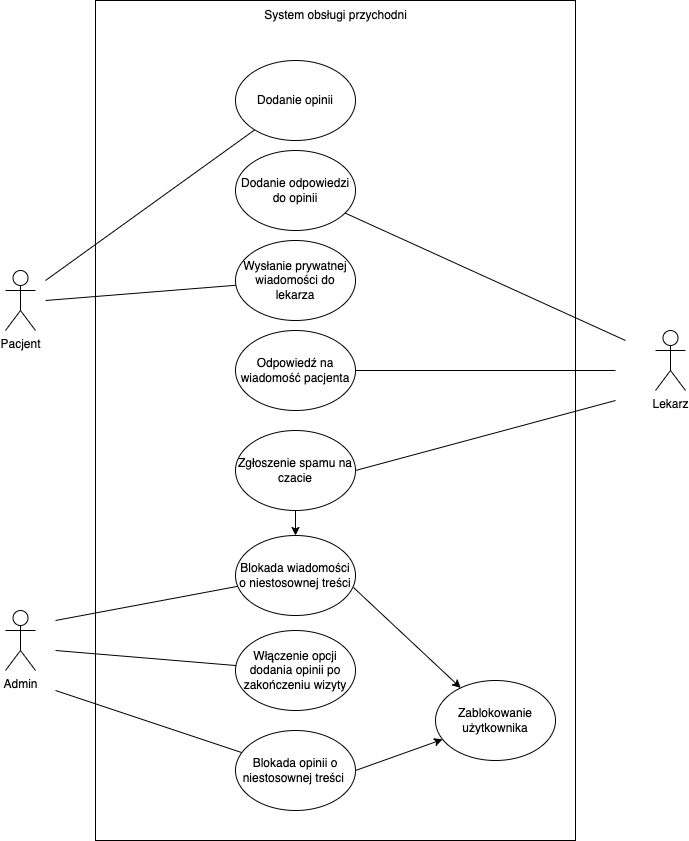

The diagram above was exported from draw.io. Its source (the exported page's mxGraphModel, read from the mxfile embedded in the PNG):
<mxGraphModel dx="1113" dy="1824" grid="1" gridSize="10" guides="1" tooltips="1" connect="1" arrows="1" fold="1" page="1" pageScale="1" pageWidth="827" pageHeight="1169" background="#FFFFFF" math="0" shadow="0">
  <root>
    <mxCell id="0" />
    <mxCell id="1" parent="0" />
    <mxCell id="eCx4_rKiQRVlYr1PAx1Q-1" value="" style="rounded=0;whiteSpace=wrap;html=1;" vertex="1" parent="1">
      <mxGeometry x="190" y="-30" width="480" height="840" as="geometry" />
    </mxCell>
    <mxCell id="bjJmfQVTN6Z6W7jXQ2DB-1" value="Dodanie opinii" style="ellipse;whiteSpace=wrap;html=1;" vertex="1" parent="1">
      <mxGeometry x="330" y="30" width="120" height="80" as="geometry" />
    </mxCell>
    <mxCell id="bjJmfQVTN6Z6W7jXQ2DB-2" value="Dodanie odpowiedzi do opinii" style="ellipse;whiteSpace=wrap;html=1;" vertex="1" parent="1">
      <mxGeometry x="330" y="120" width="120" height="80" as="geometry" />
    </mxCell>
    <mxCell id="bjJmfQVTN6Z6W7jXQ2DB-3" value="Wysłanie prywatnej wiadomości do lekarza" style="ellipse;whiteSpace=wrap;html=1;" vertex="1" parent="1">
      <mxGeometry x="330" y="210" width="120" height="80" as="geometry" />
    </mxCell>
    <mxCell id="bjJmfQVTN6Z6W7jXQ2DB-4" value="Odpowiedź na wiadomość pacjenta" style="ellipse;whiteSpace=wrap;html=1;" vertex="1" parent="1">
      <mxGeometry x="330" y="300" width="120" height="80" as="geometry" />
    </mxCell>
    <mxCell id="bjJmfQVTN6Z6W7jXQ2DB-5" value="Włączenie opcji dodania opinii po zakończeniu wizyty" style="ellipse;whiteSpace=wrap;html=1;" vertex="1" parent="1">
      <mxGeometry x="330" y="600" width="120" height="80" as="geometry" />
    </mxCell>
    <mxCell id="bjJmfQVTN6Z6W7jXQ2DB-6" value="Blokada wiadomości o niestosownej treści" style="ellipse;whiteSpace=wrap;html=1;" vertex="1" parent="1">
      <mxGeometry x="330" y="505" width="120" height="80" as="geometry" />
    </mxCell>
    <mxCell id="bjJmfQVTN6Z6W7jXQ2DB-8" value="Zgłoszenie spamu na czacie" style="ellipse;whiteSpace=wrap;html=1;" vertex="1" parent="1">
      <mxGeometry x="330" y="400" width="120" height="80" as="geometry" />
    </mxCell>
    <mxCell id="bjJmfQVTN6Z6W7jXQ2DB-9" value="Pacjent" style="shape=umlActor;verticalLabelPosition=bottom;verticalAlign=top;html=1;outlineConnect=0;" vertex="1" parent="1">
      <mxGeometry x="100" y="240" width="30" height="60" as="geometry" />
    </mxCell>
    <mxCell id="bjJmfQVTN6Z6W7jXQ2DB-10" value="Lekarz" style="shape=umlActor;verticalLabelPosition=bottom;verticalAlign=top;html=1;outlineConnect=0;" vertex="1" parent="1">
      <mxGeometry x="750" y="300" width="30" height="60" as="geometry" />
    </mxCell>
    <mxCell id="bjJmfQVTN6Z6W7jXQ2DB-11" value="Admin" style="shape=umlActor;verticalLabelPosition=bottom;verticalAlign=top;html=1;outlineConnect=0;" vertex="1" parent="1">
      <mxGeometry x="100" y="580" width="30" height="60" as="geometry" />
    </mxCell>
    <mxCell id="bjJmfQVTN6Z6W7jXQ2DB-12" value="" style="endArrow=none;html=1;rounded=0;" edge="1" parent="1" target="bjJmfQVTN6Z6W7jXQ2DB-1">
      <mxGeometry width="50" height="50" relative="1" as="geometry">
        <mxPoint x="140" y="250" as="sourcePoint" />
        <mxPoint x="190" y="230" as="targetPoint" />
      </mxGeometry>
    </mxCell>
    <mxCell id="bjJmfQVTN6Z6W7jXQ2DB-13" value="" style="endArrow=none;html=1;rounded=0;" edge="1" parent="1" source="bjJmfQVTN6Z6W7jXQ2DB-2">
      <mxGeometry width="50" height="50" relative="1" as="geometry">
        <mxPoint x="580" y="340" as="sourcePoint" />
        <mxPoint x="720" y="310" as="targetPoint" />
      </mxGeometry>
    </mxCell>
    <mxCell id="bjJmfQVTN6Z6W7jXQ2DB-14" value="" style="endArrow=none;html=1;rounded=0;" edge="1" parent="1" target="bjJmfQVTN6Z6W7jXQ2DB-3">
      <mxGeometry width="50" height="50" relative="1" as="geometry">
        <mxPoint x="140" y="270" as="sourcePoint" />
        <mxPoint x="190" y="260" as="targetPoint" />
      </mxGeometry>
    </mxCell>
    <mxCell id="bjJmfQVTN6Z6W7jXQ2DB-15" value="Blokada opinii o niestosownej treści&amp;nbsp;" style="ellipse;whiteSpace=wrap;html=1;" vertex="1" parent="1">
      <mxGeometry x="330" y="700" width="120" height="80" as="geometry" />
    </mxCell>
    <mxCell id="bjJmfQVTN6Z6W7jXQ2DB-16" value="Zablokowanie użytkownika" style="ellipse;whiteSpace=wrap;html=1;" vertex="1" parent="1">
      <mxGeometry x="530" y="650" width="120" height="80" as="geometry" />
    </mxCell>
    <mxCell id="bjJmfQVTN6Z6W7jXQ2DB-17" value="" style="endArrow=none;html=1;rounded=0;" edge="1" parent="1" source="bjJmfQVTN6Z6W7jXQ2DB-4">
      <mxGeometry width="50" height="50" relative="1" as="geometry">
        <mxPoint x="480" y="380" as="sourcePoint" />
        <mxPoint x="710" y="340" as="targetPoint" />
      </mxGeometry>
    </mxCell>
    <mxCell id="bjJmfQVTN6Z6W7jXQ2DB-18" value="" style="endArrow=none;html=1;rounded=0;exitX=1;exitY=0.5;exitDx=0;exitDy=0;" edge="1" parent="1" source="bjJmfQVTN6Z6W7jXQ2DB-8">
      <mxGeometry width="50" height="50" relative="1" as="geometry">
        <mxPoint x="510" y="460" as="sourcePoint" />
        <mxPoint x="710" y="370" as="targetPoint" />
      </mxGeometry>
    </mxCell>
    <mxCell id="bjJmfQVTN6Z6W7jXQ2DB-19" value="" style="endArrow=none;html=1;rounded=0;" edge="1" parent="1" target="bjJmfQVTN6Z6W7jXQ2DB-5">
      <mxGeometry width="50" height="50" relative="1" as="geometry">
        <mxPoint x="150" y="620" as="sourcePoint" />
        <mxPoint x="220" y="510" as="targetPoint" />
      </mxGeometry>
    </mxCell>
    <mxCell id="bjJmfQVTN6Z6W7jXQ2DB-20" value="" style="endArrow=none;html=1;rounded=0;" edge="1" parent="1" target="bjJmfQVTN6Z6W7jXQ2DB-6">
      <mxGeometry width="50" height="50" relative="1" as="geometry">
        <mxPoint x="150" y="590" as="sourcePoint" />
        <mxPoint x="280" y="640" as="targetPoint" />
      </mxGeometry>
    </mxCell>
    <mxCell id="bjJmfQVTN6Z6W7jXQ2DB-21" value="" style="endArrow=none;html=1;rounded=0;" edge="1" parent="1" target="bjJmfQVTN6Z6W7jXQ2DB-15">
      <mxGeometry width="50" height="50" relative="1" as="geometry">
        <mxPoint x="150" y="660" as="sourcePoint" />
        <mxPoint x="260" y="700" as="targetPoint" />
      </mxGeometry>
    </mxCell>
    <mxCell id="bjJmfQVTN6Z6W7jXQ2DB-22" value="" style="endArrow=classic;html=1;rounded=0;exitX=0.983;exitY=0.65;exitDx=0;exitDy=0;exitPerimeter=0;" edge="1" parent="1" source="bjJmfQVTN6Z6W7jXQ2DB-6" target="bjJmfQVTN6Z6W7jXQ2DB-16">
      <mxGeometry width="50" height="50" relative="1" as="geometry">
        <mxPoint x="470" y="670" as="sourcePoint" />
        <mxPoint x="520" y="620" as="targetPoint" />
      </mxGeometry>
    </mxCell>
    <mxCell id="bjJmfQVTN6Z6W7jXQ2DB-23" value="" style="endArrow=classic;html=1;rounded=0;exitX=1;exitY=0.5;exitDx=0;exitDy=0;" edge="1" parent="1" source="bjJmfQVTN6Z6W7jXQ2DB-15" target="bjJmfQVTN6Z6W7jXQ2DB-16">
      <mxGeometry width="50" height="50" relative="1" as="geometry">
        <mxPoint x="460" y="770" as="sourcePoint" />
        <mxPoint x="510" y="720" as="targetPoint" />
      </mxGeometry>
    </mxCell>
    <mxCell id="bjJmfQVTN6Z6W7jXQ2DB-24" value="" style="endArrow=classic;html=1;rounded=0;exitX=0.5;exitY=1;exitDx=0;exitDy=0;entryX=0.5;entryY=0;entryDx=0;entryDy=0;" edge="1" parent="1" source="bjJmfQVTN6Z6W7jXQ2DB-8" target="bjJmfQVTN6Z6W7jXQ2DB-6">
      <mxGeometry width="50" height="50" relative="1" as="geometry">
        <mxPoint x="380" y="520" as="sourcePoint" />
        <mxPoint x="480" y="490" as="targetPoint" />
      </mxGeometry>
    </mxCell>
    <mxCell id="9D_o5mOKO8fm67EY9SOV-1" value="System obsługi przychodni" style="text;html=1;strokeColor=none;fillColor=none;align=center;verticalAlign=middle;whiteSpace=wrap;rounded=0;" vertex="1" parent="1">
      <mxGeometry x="321.5" y="-30" width="217" height="30" as="geometry" />
    </mxCell>
  </root>
</mxGraphModel>